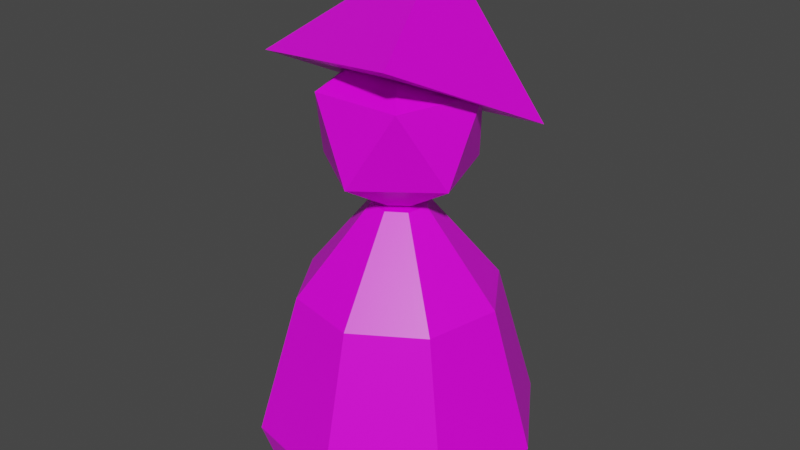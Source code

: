 # Source: doll.blend  (saved by Blender 3.1.7; exported with 4.5.12 LTS)
import bpy
from mathutils import Matrix  # noqa: F401  (used for matrix-valued properties, if any)

bpy.ops.wm.read_factory_settings(use_empty=True)
scene = bpy.context.scene
scene.name = 'Scene'

# ---- images (referenced by path relative to the original .blend; pixels are not part of the script)
import os
ASSET_DIR = os.environ.get("B2B_ASSET_DIR", "")  # directory of the original .blend (textures are referenced by path, not embedded)
HERE = os.path.dirname(os.path.abspath(__file__))  # packed textures are extracted next to this script under _unpacked/

def load_image(name, relpath, width, height, colorspace="sRGB"):
    """Load a texture the original file referenced (path relative to the .blend, or extracted next to this script)."""
    p = next((c for c in (os.path.join(HERE, relpath), os.path.join(ASSET_DIR, relpath)) if relpath and os.path.exists(c)), "")
    if p:
        img = bpy.data.images.load(p, check_existing=True)
        img.name = name
    else:  # same state as the original file: an image datablock whose file is absent (Cycles renders it pink)
        img = bpy.data.images.new(name, width, height)
        img.source = "FILE"
        img.filepath = "//" + (relpath or name)
    img.colorspace_settings.name = colorspace
    return img
img_dolltexture_png = load_image('dollTexture.png', 'dollTexture.png', 1024, 1024, 'sRGB')

# ---- materials (node trees are filled in below, after node groups)
mat_dollmat = bpy.data.materials.new('dollMat')
mat_dollmat.alpha_threshold = 0.0
mat_dollmat.use_transparent_shadow = False
mat_dollmat.line_color = (0.0, 0.0, 0.0, 1.0)

# ---- material node trees
mat_dollmat.use_nodes = True; mat_dollmat.node_tree.nodes.clear()
_N = mat_dollmat.node_tree.nodes; _L = mat_dollmat.node_tree.links
n0 = _N.new('ShaderNodeOutputMaterial'); n0.name = 'Material Output'; n0.location = (300, 300)
n1 = _N.new('ShaderNodeBsdfPrincipled'); n1.name = 'Principled BSDF'; n1.location = (10, 300)
n1.distribution = 'GGX'
n1.subsurface_method = 'RANDOM_WALK_SKIN'
n1.inputs[2].default_value = 0.4
n1.inputs[3].default_value = 1.45
n1.inputs[27].default_value = (0.0, 0.0, 0.0, 1.0)
n1.inputs[28].default_value = 1.0
n2 = _N.new('ShaderNodeTexImage'); n2.name = 'Image Texture'; n2.location = (-280, 280)
n2.image = img_dolltexture_png
n2.interpolation = 'Closest'
_L.new(n1.outputs[0], n0.inputs[0])
_L.new(n2.outputs[0], n1.inputs[0])
n0.is_active_output = True

# ---- world
world_world = bpy.data.worlds.new('World'); scene.world = world_world
world_world.use_nodes = True; world_world.node_tree.nodes.clear()
_N = world_world.node_tree.nodes; _L = world_world.node_tree.links
n0 = _N.new('ShaderNodeOutputWorld'); n0.name = 'World Output'; n0.location = (300, 300)
n1 = _N.new('ShaderNodeBackground'); n1.name = 'Background'; n1.location = (10, 300)
n1.inputs[0].default_value = (0.05088, 0.05088, 0.05088, 1.0)
_L.new(n1.outputs[0], n0.inputs[0])
n0.is_active_output = True
world_world.color = (0.05088, 0.05088, 0.05088)
world_world.use_sun_shadow = False
world_world.sun_shadow_jitter_overblur = 0.0

# ---- meshes
me_icosphere = bpy.data.meshes.new('Icosphere')
me_icosphere.from_pydata([(0.0, 0.0, -0.03), (-0.02537, -0.008736, -0.01342), (-0.01615, 0.02143, -0.01342), (0.01539, 0.02198, -0.01342), (0.02566, -0.007845, -0.01342), (0.0004681, -0.02683, -0.01342), (-0.02566, 0.007845, 0.01342), (-0.0004681, 0.02683, 0.01342), (0.02537, 0.008736, 0.01342), (0.01615, -0.02143, 0.01342), (-0.01539, -0.02198, 0.01342), (0.0, 0.0, 0.03), (0.04096, -0.02868, -0.1081), (0.008192, -0.005736, -0.02633), (0.008682, -0.04924, -0.1081), (0.001736, -0.009848, -0.02633), (-0.02868, -0.04096, -0.1081), (-0.005736, -0.008192, -0.02633), (-0.04924, -0.008682, -0.1081), (-0.009848, -0.001736, -0.02633), (-0.04096, 0.02868, -0.1081), (-0.008192, 0.005736, -0.02633), (-0.008682, 0.04924, -0.1081), (-0.001736, 0.009848, -0.02633), (0.02868, 0.04096, -0.1081), (0.005736, 0.008192, -0.02633), (0.04924, 0.008682, -0.1081), (0.009848, 0.001736, -0.02633), (0.03655, -0.02559, -0.1243), (0.007747, -0.04394, -0.1243), (-0.02559, -0.03655, -0.1243), (-0.04394, -0.007747, -0.1243), (-0.03655, 0.02559, -0.1243), (-0.007747, 0.04394, -0.1243), (0.02559, 0.03655, -0.1243), (0.04394, 0.007747, -0.1243), (0.02909, -0.02037, -0.05808), (0.006167, -0.03498, -0.05808), (-0.02037, -0.02909, -0.05808), (-0.03498, -0.006167, -0.05808), (-0.02909, 0.02037, -0.05808), (-0.006167, 0.03498, -0.05808), (0.02037, 0.02909, -0.05808), (0.03498, 0.006167, -0.05808), (0.02057, -0.03164, 0.03001), (-0.04134, -0.01709, 0.02008), (-0.02388, 0.03839, -0.007484), (0.03803, 0.02384, 0.002444), (-0.003346, 0.02465, 0.053), (0.02057, -0.03164, 0.03001), (-0.04134, -0.01709, 0.02008), (-0.02388, 0.03839, -0.007484), (0.03803, 0.02384, 0.002444)], [], [(0, 1, 2), (1, 0, 5), (0, 2, 3), (0, 3, 4), (0, 4, 5), (1, 5, 10), (2, 1, 6), (3, 2, 7), (4, 3, 8), (5, 4, 9), (1, 10, 6), (2, 6, 7), (3, 7, 8), (4, 8, 9), (5, 9, 10), (6, 10, 11), (7, 6, 11), (8, 7, 11), (9, 8, 11), (10, 9, 11), (36, 13, 15, 37), (37, 15, 17, 38), (38, 17, 19, 39), (39, 19, 21, 40), (40, 21, 23, 41), (41, 23, 25, 42), (15, 13, 27, 25, 23, 21, 19, 17), (42, 25, 27, 43), (43, 27, 13, 36), (14, 29, 28, 12), (16, 30, 29, 14), (18, 31, 30, 16), (20, 32, 31, 18), (22, 33, 32, 20), (24, 34, 33, 22), (26, 35, 34, 24), (12, 28, 35, 26), (26, 43, 36, 12), (24, 42, 43, 26), (22, 41, 42, 24), (20, 40, 41, 22), (18, 39, 40, 20), (16, 38, 39, 18), (14, 37, 38, 16), (12, 36, 37, 14), (44, 48, 45), (45, 48, 46), (47, 44, 49, 52), (46, 48, 47), (47, 48, 44), (49, 50, 51, 52), (46, 47, 52, 51), (45, 46, 51, 50), (44, 45, 50, 49)])
_uv = me_icosphere.uv_layers.new(name='UVMap')
_uv.uv.foreach_set('vector', [0.9999, 0.245, 0.915, 0.294, 0.915, 0.196, 0.915, 0.294, 0.9999, 0.343, 0.915, 0.392, 0.9999, 0.1471, 0.915, 0.196, 0.915, 0.09809, 0.9999, 0.04911, 0.915, 0.09809, 0.915, 0.0001361, 0.9999, 0.4409, 0.915, 0.4899, 0.915, 0.392, 0.915, 0.294, 0.915, 0.392, 0.8302, 0.343, 0.915, 0.196, 0.915, 0.294, 0.8302, 0.245, 0.915, 0.09809, 0.915, 0.196, 0.8302, 0.1471, 0.915, 0.0001361, 0.915, 0.09809, 0.8302, 0.04911, 0.915, 0.392, 0.915, 0.4899, 0.8302, 0.4409, 0.915, 0.294, 0.8302, 0.343, 0.8302, 0.245, 0.915, 0.196, 0.8302, 0.245, 0.8302, 0.1471, 0.915, 0.09809, 0.8302, 0.1471, 0.8302, 0.04911, 0.915, 0.4899, 0.8302, 0.5389, 0.8302, 0.4409, 0.915, 0.392, 0.8302, 0.4409, 0.8302, 0.343, 0.8302, 0.245, 0.8302, 0.343, 0.7454, 0.294, 0.8302, 0.1471, 0.8302, 0.245, 0.7454, 0.196, 0.8302, 0.04911, 0.8302, 0.1471, 0.7454, 0.09809, 0.8302, 0.4409, 0.8302, 0.5389, 0.7454, 0.4899, 0.8302, 0.343, 0.8302, 0.4409, 0.7454, 0.392, 0.6838, 0.2034, 0.5929, 0.2817, 0.5755, 0.2684, 0.6196, 0.1694, 0.6196, 0.1694, 0.5755, 0.2684, 0.555, 0.2629, 0.5579, 0.1583, 0.5579, 0.1583, 0.555, 0.2629, 0.5337, 0.2657, 0.4956, 0.1665, 0.4956, 0.1665, 0.5337, 0.2657, 0.5153, 0.2773, 0.4322, 0.1972, 0.4334, 0.3776, 0.5243, 0.2993, 0.5417, 0.3126, 0.4976, 0.4116, 0.4976, 0.4116, 0.5417, 0.3126, 0.5622, 0.3181, 0.5593, 0.4227, 0.5755, 0.2684, 0.5862, 0.2868, 0.5807, 0.3074, 0.5622, 0.3181, 0.5417, 0.3126, 0.531, 0.2941, 0.5365, 0.2736, 0.555, 0.2629, 0.5593, 0.4227, 0.5622, 0.3181, 0.5835, 0.3153, 0.6216, 0.4145, 0.6216, 0.4145, 0.5835, 0.3153, 0.6019, 0.3037, 0.6851, 0.3838, 0.6517, 0.05482, 0.6587, 0.01409, 0.7451, 0.03024, 0.7423, 0.07404, 0.5665, 0.04418, 0.5695, 0.0008776, 0.6587, 0.01409, 0.6517, 0.05482, 0.4769, 0.04686, 0.4742, 0.0001361, 0.5695, 0.0008776, 0.5665, 0.04418, 0.3723, 0.06263, 0.3721, 0.009347, 0.4742, 0.0001361, 0.4769, 0.04686, 0.4655, 0.5262, 0.4585, 0.5669, 0.3721, 0.5507, 0.3749, 0.5069, 0.5507, 0.5368, 0.5477, 0.5801, 0.4585, 0.5669, 0.4655, 0.5262, 0.6403, 0.5341, 0.643, 0.5808, 0.5477, 0.5801, 0.5507, 0.5368, 0.7449, 0.5183, 0.7451, 0.5716, 0.643, 0.5808, 0.6403, 0.5341, 0.6403, 0.5341, 0.6216, 0.4145, 0.6851, 0.3838, 0.7449, 0.5183, 0.5507, 0.5368, 0.5593, 0.4227, 0.6216, 0.4145, 0.6403, 0.5341, 0.4655, 0.5262, 0.4976, 0.4116, 0.5593, 0.4227, 0.5507, 0.5368, 0.3749, 0.5069, 0.4334, 0.3776, 0.4976, 0.4116, 0.4655, 0.5262, 0.4769, 0.04686, 0.4956, 0.1665, 0.4322, 0.1972, 0.3723, 0.06263, 0.5665, 0.04418, 0.5579, 0.1583, 0.4956, 0.1665, 0.4769, 0.04686, 0.6517, 0.05482, 0.6196, 0.1694, 0.5579, 0.1583, 0.5665, 0.04418, 0.7423, 0.07404, 0.6838, 0.2034, 0.6196, 0.1694, 0.6517, 0.05482, 0.3653, 0.3792, 0.186, 0.5577, 0.00751, 0.3784, 0.00751, 0.3784, 0.186, 0.5577, 0.006707, 0.7362, 0.3645, 0.737, 0.3653, 0.3792, 0.3718, 0.3718, 0.3718, 0.7435, 0.006707, 0.7362, 0.186, 0.5577, 0.3645, 0.737, 0.3645, 0.737, 0.186, 0.5577, 0.3653, 0.3792, 0.3718, 0.3718, 0.0001372, 0.3718, 0.000137, 0.0001362, 0.3718, 0.0001361, 0.006707, 0.7362, 0.3645, 0.737, 0.3718, 0.7435, 0.0001361, 0.7435, 0.00751, 0.3784, 0.006707, 0.7362, 0.0001361, 0.7435, 0.0001372, 0.3718, 0.3653, 0.3792, 0.00751, 0.3784, 0.0001372, 0.3718, 0.3718, 0.3718])
me_icosphere.materials.append(mat_dollmat)
me_icosphere.use_remesh_fix_poles = True
me_icosphere.use_remesh_preserve_attributes = False
me_icosphere.update()

# ---- objects
ob_icosphere = bpy.data.objects.new('Icosphere', me_icosphere)

# ---- transforms, parenting, visibility, modifiers, constraints
ob_icosphere.location = (0.000937, -0.007139, 0.05808)

# ---- collection membership
scene.collection.objects.link(ob_icosphere)

# ---- scene / render settings (as saved in the file)
scene.frame_start = 1; scene.frame_end = 250; scene.frame_set(1)
scene.render.engine = 'BLENDER_EEVEE_NEXT'
scene.cycles.sampling_pattern = 'TABULATED_SOBOL'
scene.cycles.use_light_tree = False
scene.view_settings.view_transform = 'Filmic'
bpy.context.view_layer.update()

# ---- added for rendering (the .blend has no active camera and no usable light): camera, sun
cam_auto = bpy.data.cameras.new('AutoCamera')
cam_auto.lens = 50.0
cam_auto.sensor_width = 36.0
cam_auto.clip_end = 1000.0
ob_auto_camera = bpy.data.objects.new('AutoCamera', cam_auto)
scene.collection.objects.link(ob_auto_camera)
ob_auto_camera.location = (0.209504, -0.25742, 0.189307)
ob_auto_camera.rotation_euler = (1.09748, -7.21219e-08, 0.694738)
scene.camera = ob_auto_camera
light_auto_sun = bpy.data.lights.new('AutoSun', 'SUN')
light_auto_sun.energy = 3.0
light_auto_sun.angle = 0.0523599
ob_auto_sun = bpy.data.objects.new('AutoSun', light_auto_sun)
scene.collection.objects.link(ob_auto_sun)
ob_auto_sun.rotation_euler = (0.872665, 0.174533, 0.523599)
bpy.context.view_layer.update()
